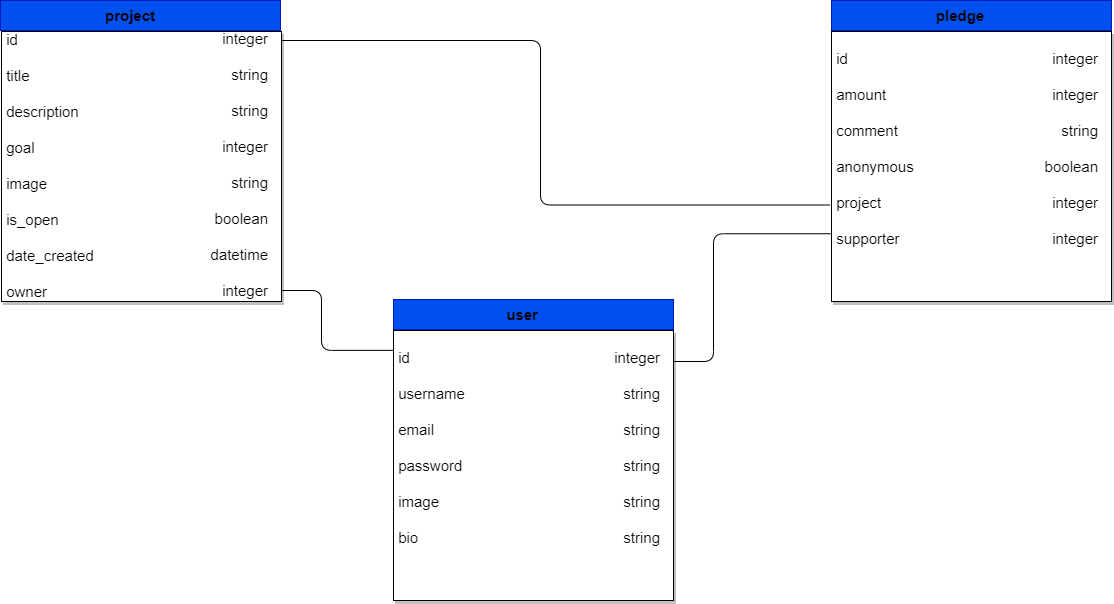

The diagram above was exported from draw.io. Its source (the exported page's mxGraphModel, read from the mxfile embedded in the PNG):
<mxGraphModel dx="512" dy="432" grid="1" gridSize="10" guides="1" tooltips="1" connect="1" arrows="1" fold="1" page="1" pageScale="1" pageWidth="850" pageHeight="1100" math="0" shadow="0">
  <root>
    <mxCell id="0" />
    <mxCell id="1" parent="0" />
    <mxCell id="14" value="" style="whiteSpace=wrap;html=1;fontFamily=Helvetica;fontSize=15;fontColor=default;shadow=1;movable=0;resizable=0;rotatable=0;deletable=0;editable=0;connectable=0;" parent="1" vertex="1">
      <mxGeometry x="1" y="151" width="280" height="270" as="geometry" />
    </mxCell>
    <mxCell id="9" value="" style="whiteSpace=wrap;html=1;fontFamily=Helvetica;fontSize=11;fontColor=#ffffff;fillColor=#0050ef;strokeColor=#001DBC;movable=0;resizable=0;rotatable=0;deletable=0;editable=0;connectable=0;" parent="1" vertex="1">
      <mxGeometry y="120" width="280" height="30" as="geometry" />
    </mxCell>
    <mxCell id="10" value="project" style="text;strokeColor=none;align=center;fillColor=none;html=1;verticalAlign=middle;whiteSpace=wrap;rounded=0;fontFamily=Helvetica;fontSize=15;fontColor=default;fontStyle=1;movable=0;resizable=0;rotatable=0;deletable=0;editable=0;connectable=0;" parent="1" vertex="1">
      <mxGeometry x="100" y="120" width="60" height="30" as="geometry" />
    </mxCell>
    <mxCell id="11" value="&lt;span style=&quot;background-color: initial;&quot;&gt;&amp;nbsp;id&lt;br&gt;&lt;/span&gt;&lt;br&gt;&lt;span style=&quot;background-color: initial;&quot;&gt;&amp;nbsp;title&lt;br&gt;&lt;/span&gt;&lt;br&gt;&lt;span style=&quot;background-color: initial;&quot;&gt;&amp;nbsp;description&lt;br&gt;&lt;/span&gt;&lt;br&gt;&lt;span style=&quot;background-color: initial;&quot;&gt;&amp;nbsp;goal&lt;br&gt;&lt;/span&gt;&lt;br&gt;&lt;span style=&quot;background-color: initial;&quot;&gt;&amp;nbsp;image&lt;br&gt;&lt;/span&gt;&lt;br&gt;&lt;span style=&quot;background-color: initial;&quot;&gt;&amp;nbsp;is_open&lt;br&gt;&lt;/span&gt;&lt;br&gt;&lt;span style=&quot;background-color: initial;&quot;&gt;&amp;nbsp;date_created&lt;br&gt;&lt;/span&gt;&lt;br&gt;&lt;span style=&quot;background-color: initial;&quot;&gt;&amp;nbsp;owner&lt;/span&gt;" style="text;strokeColor=none;align=left;fillColor=none;html=1;verticalAlign=middle;whiteSpace=wrap;rounded=0;fontFamily=Helvetica;fontSize=15;fontColor=default;movable=0;resizable=0;rotatable=0;deletable=0;editable=0;connectable=0;" parent="1" vertex="1">
      <mxGeometry y="150" width="100" height="270" as="geometry" />
    </mxCell>
    <mxCell id="13" value="&lt;span style=&quot;background-color: initial;&quot;&gt;integer&lt;br&gt;&lt;/span&gt;&lt;br&gt;&lt;span style=&quot;background-color: initial;&quot;&gt;string&lt;br&gt;&lt;/span&gt;&lt;br&gt;&lt;span style=&quot;background-color: initial;&quot;&gt;string&lt;br&gt;&lt;/span&gt;&lt;br&gt;&lt;span style=&quot;background-color: initial;&quot;&gt;integer&lt;br&gt;&lt;/span&gt;&lt;span style=&quot;background-color: initial;&quot;&gt;&lt;br&gt;string&lt;br&gt;&lt;/span&gt;&lt;br&gt;&lt;span style=&quot;background-color: initial;&quot;&gt;boolean&lt;br&gt;&lt;/span&gt;&lt;br&gt;&lt;span style=&quot;background-color: initial;&quot;&gt;datetime&lt;br&gt;&lt;br&gt;integer&lt;br&gt;&lt;/span&gt;" style="text;strokeColor=none;align=right;fillColor=none;html=1;verticalAlign=middle;whiteSpace=wrap;rounded=0;fontFamily=Helvetica;fontSize=15;fontColor=default;movable=0;resizable=0;rotatable=0;deletable=0;editable=0;connectable=0;" parent="1" vertex="1">
      <mxGeometry x="180" y="150" width="90" height="268" as="geometry" />
    </mxCell>
    <mxCell id="15" value="" style="whiteSpace=wrap;html=1;fontFamily=Helvetica;fontSize=15;fontColor=default;shadow=1;movable=0;resizable=0;rotatable=0;deletable=0;editable=0;connectable=0;" parent="1" vertex="1">
      <mxGeometry x="393" y="450" width="280" height="270" as="geometry" />
    </mxCell>
    <mxCell id="16" value="" style="whiteSpace=wrap;html=1;fontFamily=Helvetica;fontSize=11;fontColor=#ffffff;fillColor=#0050ef;strokeColor=#001DBC;movable=0;resizable=0;rotatable=0;deletable=0;editable=0;connectable=0;" parent="1" vertex="1">
      <mxGeometry x="393" y="419" width="280" height="30" as="geometry" />
    </mxCell>
    <mxCell id="17" value="user" style="text;strokeColor=none;align=center;fillColor=none;html=1;verticalAlign=middle;whiteSpace=wrap;rounded=0;fontFamily=Helvetica;fontSize=15;fontColor=default;fontStyle=1;movable=0;resizable=0;rotatable=0;deletable=0;editable=0;connectable=0;" parent="1" vertex="1">
      <mxGeometry x="492" y="419" width="60" height="30" as="geometry" />
    </mxCell>
    <mxCell id="18" value="&lt;span style=&quot;background-color: initial;&quot;&gt;&amp;nbsp;id&lt;br&gt;&lt;/span&gt;&lt;br&gt;&lt;span style=&quot;background-color: initial;&quot;&gt;&amp;nbsp;username&lt;br&gt;&lt;/span&gt;&lt;br&gt;&lt;span style=&quot;background-color: initial;&quot;&gt;&amp;nbsp;email&lt;br&gt;&lt;/span&gt;&lt;br&gt;&lt;span style=&quot;background-color: initial;&quot;&gt;&amp;nbsp;password&lt;br&gt;&lt;/span&gt;&lt;br&gt;&lt;span style=&quot;background-color: initial;&quot;&gt;&amp;nbsp;image&lt;br&gt;&lt;/span&gt;&lt;br&gt;&lt;span style=&quot;background-color: initial;&quot;&gt;&amp;nbsp;bio&lt;br&gt;&lt;/span&gt;&lt;br&gt;&lt;span style=&quot;background-color: initial;&quot;&gt;&amp;nbsp;&lt;/span&gt;" style="text;strokeColor=none;align=left;fillColor=none;html=1;verticalAlign=middle;whiteSpace=wrap;rounded=0;fontFamily=Helvetica;fontSize=15;fontColor=default;movable=0;resizable=0;rotatable=0;deletable=0;editable=0;connectable=0;" parent="1" vertex="1">
      <mxGeometry x="392" y="449" width="100" height="271" as="geometry" />
    </mxCell>
    <mxCell id="19" value="&lt;span style=&quot;background-color: initial;&quot;&gt;integer&lt;br&gt;&lt;/span&gt;&lt;br&gt;&lt;span style=&quot;background-color: initial;&quot;&gt;string&lt;br&gt;&lt;/span&gt;&lt;br&gt;&lt;span style=&quot;background-color: initial;&quot;&gt;string&lt;br&gt;&lt;/span&gt;&lt;br&gt;&lt;span style=&quot;background-color: initial;&quot;&gt;string&lt;br&gt;&lt;/span&gt;&lt;span style=&quot;background-color: initial;&quot;&gt;&lt;br&gt;string&lt;br&gt;&lt;/span&gt;&lt;br&gt;&lt;span style=&quot;background-color: initial;&quot;&gt;string&lt;br&gt;&lt;/span&gt;&lt;span style=&quot;background-color: initial;&quot;&gt;&lt;br&gt;&lt;br&gt;&lt;/span&gt;" style="text;strokeColor=none;align=right;fillColor=none;html=1;verticalAlign=middle;whiteSpace=wrap;rounded=0;fontFamily=Helvetica;fontSize=15;fontColor=default;movable=0;resizable=0;rotatable=0;deletable=0;editable=0;connectable=0;" parent="1" vertex="1">
      <mxGeometry x="572" y="450" width="90" height="270" as="geometry" />
    </mxCell>
    <mxCell id="20" value="" style="whiteSpace=wrap;html=1;fontFamily=Helvetica;fontSize=15;fontColor=default;shadow=1;movable=0;resizable=0;rotatable=0;deletable=0;editable=0;connectable=0;" parent="1" vertex="1">
      <mxGeometry x="831" y="151" width="280" height="270" as="geometry" />
    </mxCell>
    <mxCell id="21" value="" style="whiteSpace=wrap;html=1;fontFamily=Helvetica;fontSize=11;fontColor=#ffffff;fillColor=#0050ef;strokeColor=#001DBC;movable=0;resizable=0;rotatable=0;deletable=0;editable=0;connectable=0;" parent="1" vertex="1">
      <mxGeometry x="831" y="120" width="280" height="30" as="geometry" />
    </mxCell>
    <mxCell id="22" value="pledge" style="text;strokeColor=none;align=center;fillColor=none;html=1;verticalAlign=middle;whiteSpace=wrap;rounded=0;fontFamily=Helvetica;fontSize=15;fontColor=default;fontStyle=1;movable=0;resizable=0;rotatable=0;deletable=0;editable=0;connectable=0;" parent="1" vertex="1">
      <mxGeometry x="930" y="120" width="60" height="30" as="geometry" />
    </mxCell>
    <mxCell id="23" value="&lt;span style=&quot;background-color: initial;&quot;&gt;&amp;nbsp;id&lt;br&gt;&lt;/span&gt;&lt;br&gt;&lt;span style=&quot;background-color: initial;&quot;&gt;&amp;nbsp;amount&lt;br&gt;&lt;/span&gt;&lt;br&gt;&lt;span style=&quot;background-color: initial;&quot;&gt;&amp;nbsp;comment&lt;br&gt;&lt;/span&gt;&lt;br&gt;&lt;span style=&quot;background-color: initial;&quot;&gt;&amp;nbsp;anonymous&lt;br&gt;&lt;/span&gt;&lt;br&gt;&lt;span style=&quot;background-color: initial;&quot;&gt;&amp;nbsp;project&lt;br&gt;&lt;/span&gt;&lt;br&gt;&lt;span style=&quot;background-color: initial;&quot;&gt;&amp;nbsp;supporter&lt;br&gt;&lt;/span&gt;&lt;br&gt;&lt;span style=&quot;background-color: initial;&quot;&gt;&amp;nbsp;&lt;/span&gt;" style="text;strokeColor=none;align=left;fillColor=none;html=1;verticalAlign=middle;whiteSpace=wrap;rounded=0;fontFamily=Helvetica;fontSize=15;fontColor=default;movable=0;resizable=0;rotatable=0;deletable=0;editable=0;connectable=0;" parent="1" vertex="1">
      <mxGeometry x="830" y="150" width="100" height="271" as="geometry" />
    </mxCell>
    <mxCell id="24" value="&lt;span style=&quot;background-color: initial;&quot;&gt;integer&lt;br&gt;&lt;/span&gt;&lt;br&gt;&lt;span style=&quot;background-color: initial;&quot;&gt;integer&lt;br&gt;&lt;/span&gt;&lt;br&gt;&lt;span style=&quot;background-color: initial;&quot;&gt;string&lt;br&gt;&lt;/span&gt;&lt;br&gt;&lt;span style=&quot;background-color: initial;&quot;&gt;boolean&lt;br&gt;&lt;/span&gt;&lt;span style=&quot;background-color: initial;&quot;&gt;&lt;br&gt;integer&lt;br&gt;&lt;/span&gt;&lt;br&gt;&lt;span style=&quot;background-color: initial;&quot;&gt;integer&lt;br&gt;&lt;/span&gt;&lt;span style=&quot;background-color: initial;&quot;&gt;&lt;br&gt;&lt;br&gt;&lt;/span&gt;" style="text;strokeColor=none;align=right;fillColor=none;html=1;verticalAlign=middle;whiteSpace=wrap;rounded=0;fontFamily=Helvetica;fontSize=15;fontColor=default;movable=0;resizable=0;rotatable=0;deletable=0;editable=0;connectable=0;" parent="1" vertex="1">
      <mxGeometry x="1010" y="151" width="90" height="270" as="geometry" />
    </mxCell>
    <mxCell id="29" value="" style="edgeStyle=elbowEdgeStyle;orthogonalLoop=1;jettySize=auto;html=1;rounded=1;labelBackgroundColor=default;strokeColor=default;fontFamily=Helvetica;fontSize=15;fontColor=default;endArrow=none;endFill=0;shape=connector;entryX=0.002;entryY=0.077;entryDx=0;entryDy=0;entryPerimeter=0;movable=0;resizable=0;rotatable=0;deletable=0;editable=0;connectable=0;" parent="1" edge="1">
      <mxGeometry width="80" relative="1" as="geometry">
        <mxPoint x="281" y="410" as="sourcePoint" />
        <mxPoint x="393.20000000000005" y="469.86699999999996" as="targetPoint" />
        <Array as="points">
          <mxPoint x="321" y="480" />
        </Array>
      </mxGeometry>
    </mxCell>
    <mxCell id="30" value="" style="edgeStyle=elbowEdgeStyle;orthogonalLoop=1;jettySize=auto;html=1;rounded=1;labelBackgroundColor=default;strokeColor=default;fontFamily=Helvetica;fontSize=15;fontColor=default;endArrow=none;endFill=0;shape=connector;entryX=0;entryY=0.75;entryDx=0;entryDy=0;movable=0;resizable=0;rotatable=0;deletable=0;editable=0;connectable=0;" parent="1" target="23" edge="1">
      <mxGeometry width="80" relative="1" as="geometry">
        <mxPoint x="673" y="481" as="sourcePoint" />
        <mxPoint x="785.2000000000002" y="540.867" as="targetPoint" />
        <Array as="points">
          <mxPoint x="713" y="551" />
        </Array>
      </mxGeometry>
    </mxCell>
    <mxCell id="31" value="" style="edgeStyle=elbowEdgeStyle;orthogonalLoop=1;jettySize=auto;html=1;rounded=1;labelBackgroundColor=default;strokeColor=default;fontFamily=Helvetica;fontSize=15;fontColor=default;endArrow=none;endFill=0;shape=connector;entryX=-0.007;entryY=0.644;entryDx=0;entryDy=0;entryPerimeter=0;movable=0;resizable=0;rotatable=0;deletable=0;editable=0;connectable=0;" parent="1" target="23" edge="1">
      <mxGeometry width="80" relative="1" as="geometry">
        <mxPoint x="281" y="160" as="sourcePoint" />
        <mxPoint x="393.20000000000016" y="219.86699999999996" as="targetPoint" />
        <Array as="points">
          <mxPoint x="540" y="250" />
        </Array>
      </mxGeometry>
    </mxCell>
  </root>
</mxGraphModel>